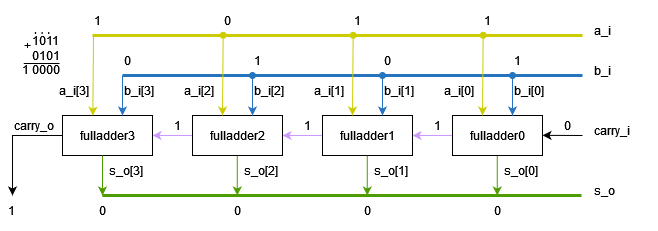

The diagram above was exported from draw.io. Its source (the exported page's mxGraphModel, read from the mxfile embedded in the PNG):
<mxGraphModel dx="683" dy="346" grid="1" gridSize="10" guides="1" tooltips="1" connect="1" arrows="1" fold="1" page="1" pageScale="1" pageWidth="1169" pageHeight="827" math="0" shadow="0">
  <root>
    <mxCell id="0" />
    <mxCell id="1" parent="0" />
    <mxCell id="2" value="" style="endArrow=none;html=1;rounded=0;strokeWidth=3;strokeColor=#CCCC00;labelBackgroundColor=none;fontColor=#000000;" edge="1" parent="1">
      <mxGeometry width="50" height="50" relative="1" as="geometry">
        <mxPoint x="356" y="320" as="sourcePoint" />
        <mxPoint x="846" y="320" as="targetPoint" />
      </mxGeometry>
    </mxCell>
    <mxCell id="3" value="" style="endArrow=none;html=1;rounded=0;strokeWidth=3;strokeColor=#2673BF;labelBackgroundColor=none;fontColor=#000000;" edge="1" parent="1">
      <mxGeometry width="50" height="50" relative="1" as="geometry">
        <mxPoint x="386" y="360" as="sourcePoint" />
        <mxPoint x="846" y="360" as="targetPoint" />
      </mxGeometry>
    </mxCell>
    <mxCell id="4" value="" style="endArrow=none;html=1;rounded=0;strokeWidth=3;strokeColor=#4E9C00;labelBackgroundColor=none;fontColor=#000000;" edge="1" parent="1">
      <mxGeometry width="50" height="50" relative="1" as="geometry">
        <mxPoint x="366" y="480" as="sourcePoint" />
        <mxPoint x="845" y="480" as="targetPoint" />
      </mxGeometry>
    </mxCell>
    <mxCell id="5" value="" style="edgeStyle=orthogonalEdgeStyle;rounded=0;orthogonalLoop=1;jettySize=auto;html=1;strokeColor=#CC99FF;labelBackgroundColor=none;fontColor=#000000;" edge="1" source="6" target="8" parent="1">
      <mxGeometry relative="1" as="geometry" />
    </mxCell>
    <mxCell id="6" value="fulladder0" style="rounded=0;whiteSpace=wrap;html=1;strokeColor=#000000;labelBackgroundColor=none;fontColor=#000000;fillColor=none;" vertex="1" parent="1">
      <mxGeometry x="716" y="400" width="90" height="40" as="geometry" />
    </mxCell>
    <mxCell id="7" value="" style="edgeStyle=orthogonalEdgeStyle;rounded=0;orthogonalLoop=1;jettySize=auto;html=1;strokeColor=#CC99FF;labelBackgroundColor=none;fontColor=#000000;" edge="1" source="8" target="10" parent="1">
      <mxGeometry relative="1" as="geometry" />
    </mxCell>
    <mxCell id="8" value="fulladder1" style="rounded=0;whiteSpace=wrap;html=1;strokeColor=#000000;labelBackgroundColor=none;fontColor=#000000;fillColor=none;" vertex="1" parent="1">
      <mxGeometry x="586" y="400" width="90" height="40" as="geometry" />
    </mxCell>
    <mxCell id="9" value="" style="edgeStyle=orthogonalEdgeStyle;rounded=0;orthogonalLoop=1;jettySize=auto;html=1;strokeColor=#CC99FF;labelBackgroundColor=none;fontColor=#000000;" edge="1" source="10" target="11" parent="1">
      <mxGeometry relative="1" as="geometry" />
    </mxCell>
    <mxCell id="10" value="fulladder2" style="rounded=0;whiteSpace=wrap;html=1;strokeColor=#000000;labelBackgroundColor=none;fontColor=#000000;fillColor=none;" vertex="1" parent="1">
      <mxGeometry x="456" y="400" width="90" height="40" as="geometry" />
    </mxCell>
    <mxCell id="11" value="fulladder3" style="rounded=0;whiteSpace=wrap;html=1;strokeColor=#000000;labelBackgroundColor=none;fontColor=#000000;fillColor=none;" vertex="1" parent="1">
      <mxGeometry x="326" y="400" width="90" height="40" as="geometry" />
    </mxCell>
    <mxCell id="12" value="" style="endArrow=classic;html=1;rounded=0;fontColor=#000000;strokeColor=#000000;labelBackgroundColor=none;" edge="1" parent="1">
      <mxGeometry width="50" height="50" relative="1" as="geometry">
        <mxPoint x="846" y="420" as="sourcePoint" />
        <mxPoint x="806" y="419.86" as="targetPoint" />
      </mxGeometry>
    </mxCell>
    <mxCell id="13" value="" style="endArrow=classic;html=1;rounded=0;entryX=0.326;entryY=0.005;entryDx=0;entryDy=0;entryPerimeter=0;strokeColor=#CCCC00;labelBackgroundColor=none;" edge="1" parent="1">
      <mxGeometry width="50" height="50" relative="1" as="geometry">
        <mxPoint x="357" y="320" as="sourcePoint" />
        <mxPoint x="356.34000000000015" y="400.20000000000005" as="targetPoint" />
      </mxGeometry>
    </mxCell>
    <mxCell id="14" value="" style="endArrow=classic;html=1;rounded=0;strokeColor=#2673BF;labelBackgroundColor=none;" edge="1" parent="1">
      <mxGeometry width="50" height="50" relative="1" as="geometry">
        <mxPoint x="386" y="360" as="sourcePoint" />
        <mxPoint x="386" y="400" as="targetPoint" />
      </mxGeometry>
    </mxCell>
    <mxCell id="15" value="" style="endArrow=classic;html=1;rounded=0;strokeColor=#2673BF;startArrow=oval;startFill=1;labelBackgroundColor=none;" edge="1" parent="1">
      <mxGeometry width="50" height="50" relative="1" as="geometry">
        <mxPoint x="516" y="360" as="sourcePoint" />
        <mxPoint x="516" y="400" as="targetPoint" />
      </mxGeometry>
    </mxCell>
    <mxCell id="16" value="" style="endArrow=classic;html=1;rounded=0;strokeColor=#2673BF;startArrow=oval;startFill=1;labelBackgroundColor=none;" edge="1" parent="1">
      <mxGeometry width="50" height="50" relative="1" as="geometry">
        <mxPoint x="646" y="360" as="sourcePoint" />
        <mxPoint x="646" y="400" as="targetPoint" />
      </mxGeometry>
    </mxCell>
    <mxCell id="17" value="" style="endArrow=classic;html=1;rounded=0;strokeColor=#2673BF;startArrow=oval;startFill=1;labelBackgroundColor=none;" edge="1" parent="1">
      <mxGeometry width="50" height="50" relative="1" as="geometry">
        <mxPoint x="776" y="360" as="sourcePoint" />
        <mxPoint x="776" y="400" as="targetPoint" />
      </mxGeometry>
    </mxCell>
    <mxCell id="18" value="" style="endArrow=classic;html=1;rounded=0;entryX=0.326;entryY=0.005;entryDx=0;entryDy=0;entryPerimeter=0;strokeColor=#CCCC00;startArrow=oval;startFill=1;labelBackgroundColor=none;" edge="1" parent="1">
      <mxGeometry width="50" height="50" relative="1" as="geometry">
        <mxPoint x="486.65999999999985" y="319.79999999999995" as="sourcePoint" />
        <mxPoint x="486" y="400" as="targetPoint" />
      </mxGeometry>
    </mxCell>
    <mxCell id="19" value="" style="endArrow=classic;html=1;rounded=0;entryX=0.326;entryY=0.005;entryDx=0;entryDy=0;entryPerimeter=0;strokeColor=#CCCC00;startArrow=oval;startFill=1;labelBackgroundColor=none;" edge="1" parent="1">
      <mxGeometry width="50" height="50" relative="1" as="geometry">
        <mxPoint x="616.6599999999999" y="319.79999999999995" as="sourcePoint" />
        <mxPoint x="616" y="400" as="targetPoint" />
      </mxGeometry>
    </mxCell>
    <mxCell id="20" value="" style="endArrow=classic;html=1;rounded=0;entryX=0.326;entryY=0.005;entryDx=0;entryDy=0;entryPerimeter=0;strokeColor=#CCCC00;startArrow=oval;startFill=1;labelBackgroundColor=none;" edge="1" parent="1">
      <mxGeometry width="50" height="50" relative="1" as="geometry">
        <mxPoint x="746.6599999999999" y="319.79999999999995" as="sourcePoint" />
        <mxPoint x="746" y="400" as="targetPoint" />
      </mxGeometry>
    </mxCell>
    <mxCell id="21" value="" style="endArrow=classic;html=1;rounded=0;strokeColor=#4E9C00;labelBackgroundColor=none;fontColor=#000000;" edge="1" parent="1">
      <mxGeometry width="50" height="50" relative="1" as="geometry">
        <mxPoint x="366" y="440" as="sourcePoint" />
        <mxPoint x="366" y="480" as="targetPoint" />
      </mxGeometry>
    </mxCell>
    <mxCell id="22" value="" style="endArrow=classic;html=1;rounded=0;strokeColor=#4E9C00;labelBackgroundColor=none;fontColor=#000000;" edge="1" parent="1">
      <mxGeometry width="50" height="50" relative="1" as="geometry">
        <mxPoint x="500.76" y="440" as="sourcePoint" />
        <mxPoint x="500.76" y="480" as="targetPoint" />
      </mxGeometry>
    </mxCell>
    <mxCell id="23" value="" style="endArrow=classic;html=1;rounded=0;strokeColor=#4E9C00;labelBackgroundColor=none;fontColor=#000000;" edge="1" parent="1">
      <mxGeometry width="50" height="50" relative="1" as="geometry">
        <mxPoint x="630.76" y="440" as="sourcePoint" />
        <mxPoint x="630.76" y="480" as="targetPoint" />
      </mxGeometry>
    </mxCell>
    <mxCell id="24" value="" style="endArrow=classic;html=1;rounded=0;strokeColor=#4E9C00;labelBackgroundColor=none;fontColor=#000000;" edge="1" parent="1">
      <mxGeometry width="50" height="50" relative="1" as="geometry">
        <mxPoint x="760.76" y="440" as="sourcePoint" />
        <mxPoint x="760.76" y="480" as="targetPoint" />
      </mxGeometry>
    </mxCell>
    <mxCell id="25" value="" style="endArrow=classic;html=1;rounded=0;exitX=0;exitY=0.5;exitDx=0;exitDy=0;strokeColor=#000000;labelBackgroundColor=none;fontColor=#000000;" edge="1" source="11" parent="1">
      <mxGeometry width="50" height="50" relative="1" as="geometry">
        <mxPoint x="236" y="430" as="sourcePoint" />
        <mxPoint x="276" y="480" as="targetPoint" />
        <Array as="points">
          <mxPoint x="276" y="420" />
        </Array>
      </mxGeometry>
    </mxCell>
    <mxCell id="26" value="carry_i" style="text;html=1;strokeColor=none;fillColor=none;align=left;verticalAlign=middle;whiteSpace=wrap;rounded=0;fontColor=#000000;labelBackgroundColor=none;" vertex="1" parent="1">
      <mxGeometry x="856" y="400" width="60" height="30" as="geometry" />
    </mxCell>
    <mxCell id="27" value="b_i" style="text;html=1;strokeColor=none;fillColor=none;align=left;verticalAlign=middle;whiteSpace=wrap;rounded=0;fontColor=#000000;labelBackgroundColor=none;" vertex="1" parent="1">
      <mxGeometry x="856" y="340" width="60" height="30" as="geometry" />
    </mxCell>
    <mxCell id="28" value="a_i" style="text;html=1;strokeColor=none;fillColor=none;align=left;verticalAlign=middle;whiteSpace=wrap;rounded=0;fontColor=#000000;labelBackgroundColor=none;" vertex="1" parent="1">
      <mxGeometry x="856" y="300" width="60" height="30" as="geometry" />
    </mxCell>
    <mxCell id="29" value="s_o" style="text;html=1;strokeColor=none;fillColor=none;align=left;verticalAlign=middle;whiteSpace=wrap;rounded=0;fontColor=#000000;labelBackgroundColor=none;" vertex="1" parent="1">
      <mxGeometry x="856" y="460" width="60" height="30" as="geometry" />
    </mxCell>
    <mxCell id="30" value="carry_o" style="text;html=1;strokeColor=none;fillColor=none;align=left;verticalAlign=middle;whiteSpace=wrap;rounded=0;fontColor=#000000;labelBackgroundColor=none;" vertex="1" parent="1">
      <mxGeometry x="276" y="395" width="50" height="30" as="geometry" />
    </mxCell>
    <mxCell id="31" value="1" style="text;html=1;strokeColor=none;fillColor=none;align=left;verticalAlign=middle;whiteSpace=wrap;rounded=0;fontColor=#000000;labelBackgroundColor=none;" vertex="1" parent="1">
      <mxGeometry x="356" y="290" width="10" height="30" as="geometry" />
    </mxCell>
    <mxCell id="32" value="0" style="text;html=1;strokeColor=none;fillColor=none;align=left;verticalAlign=middle;whiteSpace=wrap;rounded=0;fontColor=#000000;labelBackgroundColor=none;" vertex="1" parent="1">
      <mxGeometry x="486" y="290" width="10" height="30" as="geometry" />
    </mxCell>
    <mxCell id="33" value="1" style="text;html=1;strokeColor=none;fillColor=none;align=left;verticalAlign=middle;whiteSpace=wrap;rounded=0;fontColor=#000000;labelBackgroundColor=none;" vertex="1" parent="1">
      <mxGeometry x="616" y="290" width="10" height="30" as="geometry" />
    </mxCell>
    <mxCell id="34" value="1" style="text;html=1;strokeColor=none;fillColor=none;align=left;verticalAlign=middle;whiteSpace=wrap;rounded=0;fontColor=#000000;labelBackgroundColor=none;" vertex="1" parent="1">
      <mxGeometry x="746" y="290" width="10" height="30" as="geometry" />
    </mxCell>
    <mxCell id="35" value="0" style="text;html=1;strokeColor=none;fillColor=none;align=left;verticalAlign=middle;whiteSpace=wrap;rounded=0;fontColor=#000000;labelBackgroundColor=none;" vertex="1" parent="1">
      <mxGeometry x="386" y="330" width="10" height="30" as="geometry" />
    </mxCell>
    <mxCell id="36" value="1" style="text;html=1;strokeColor=none;fillColor=none;align=left;verticalAlign=middle;whiteSpace=wrap;rounded=0;fontColor=#000000;labelBackgroundColor=none;" vertex="1" parent="1">
      <mxGeometry x="516" y="330" width="10" height="30" as="geometry" />
    </mxCell>
    <mxCell id="37" value="0" style="text;html=1;strokeColor=none;fillColor=none;align=left;verticalAlign=middle;whiteSpace=wrap;rounded=0;fontColor=#000000;labelBackgroundColor=none;" vertex="1" parent="1">
      <mxGeometry x="646" y="330" width="10" height="30" as="geometry" />
    </mxCell>
    <mxCell id="38" value="1" style="text;html=1;strokeColor=none;fillColor=none;align=left;verticalAlign=middle;whiteSpace=wrap;rounded=0;fontColor=#000000;labelBackgroundColor=none;" vertex="1" parent="1">
      <mxGeometry x="776" y="330" width="10" height="30" as="geometry" />
    </mxCell>
    <mxCell id="39" value="0" style="text;html=1;strokeColor=none;fillColor=none;align=left;verticalAlign=middle;whiteSpace=wrap;rounded=0;fontColor=#000000;labelBackgroundColor=none;" vertex="1" parent="1">
      <mxGeometry x="361" y="480" width="10" height="30" as="geometry" />
    </mxCell>
    <mxCell id="40" value="0" style="text;html=1;strokeColor=none;fillColor=none;align=left;verticalAlign=middle;whiteSpace=wrap;rounded=0;fontColor=#000000;labelBackgroundColor=none;" vertex="1" parent="1">
      <mxGeometry x="496" y="480" width="10" height="30" as="geometry" />
    </mxCell>
    <mxCell id="41" value="0" style="text;html=1;strokeColor=none;fillColor=none;align=left;verticalAlign=middle;whiteSpace=wrap;rounded=0;fontColor=#000000;labelBackgroundColor=none;" vertex="1" parent="1">
      <mxGeometry x="626" y="480" width="10" height="30" as="geometry" />
    </mxCell>
    <mxCell id="42" value="0" style="text;html=1;strokeColor=none;fillColor=none;align=left;verticalAlign=middle;whiteSpace=wrap;rounded=0;fontColor=#000000;labelBackgroundColor=none;" vertex="1" parent="1">
      <mxGeometry x="756" y="480" width="10" height="30" as="geometry" />
    </mxCell>
    <mxCell id="43" value="1" style="text;html=1;strokeColor=none;fillColor=none;align=left;verticalAlign=middle;whiteSpace=wrap;rounded=0;fontColor=#000000;labelBackgroundColor=none;" vertex="1" parent="1">
      <mxGeometry x="270" y="480" width="10" height="30" as="geometry" />
    </mxCell>
    <mxCell id="44" value="1" style="text;html=1;strokeColor=none;fillColor=none;align=left;verticalAlign=middle;whiteSpace=wrap;rounded=0;fontColor=#000000;labelBackgroundColor=none;" vertex="1" parent="1">
      <mxGeometry x="696" y="395" width="10" height="30" as="geometry" />
    </mxCell>
    <mxCell id="45" value="1" style="text;html=1;strokeColor=none;fillColor=none;align=left;verticalAlign=middle;whiteSpace=wrap;rounded=0;fontColor=#000000;labelBackgroundColor=none;" vertex="1" parent="1">
      <mxGeometry x="566" y="395" width="10" height="30" as="geometry" />
    </mxCell>
    <mxCell id="46" value="1" style="text;html=1;strokeColor=none;fillColor=none;align=left;verticalAlign=middle;whiteSpace=wrap;rounded=0;fontColor=#000000;labelBackgroundColor=none;" vertex="1" parent="1">
      <mxGeometry x="436" y="395" width="10" height="30" as="geometry" />
    </mxCell>
    <mxCell id="47" value="0" style="text;html=1;strokeColor=none;fillColor=none;align=left;verticalAlign=middle;whiteSpace=wrap;rounded=0;fontColor=#000000;labelBackgroundColor=none;" vertex="1" parent="1">
      <mxGeometry x="826" y="395" width="10" height="30" as="geometry" />
    </mxCell>
    <mxCell id="48" value="&lt;div&gt;1011&lt;/div&gt;&lt;div&gt;0101&lt;/div&gt;&lt;div&gt;0000&lt;br&gt;&lt;/div&gt;" style="text;html=1;strokeColor=none;fillColor=none;align=center;verticalAlign=middle;whiteSpace=wrap;rounded=0;fontColor=#000000;labelBackgroundColor=none;" vertex="1" parent="1">
      <mxGeometry x="280" y="320" width="60" height="40" as="geometry" />
    </mxCell>
    <mxCell id="49" value="+" style="text;html=1;strokeColor=none;fillColor=none;align=center;verticalAlign=middle;whiteSpace=wrap;rounded=0;fontColor=#000000;labelBackgroundColor=none;" vertex="1" parent="1">
      <mxGeometry x="285.5" y="322" width="11" height="17" as="geometry" />
    </mxCell>
    <mxCell id="50" value="1" style="text;html=1;strokeColor=none;fillColor=none;align=center;verticalAlign=middle;whiteSpace=wrap;rounded=0;fontColor=#000000;labelBackgroundColor=none;" vertex="1" parent="1">
      <mxGeometry x="284.5" y="348" width="11" height="11" as="geometry" />
    </mxCell>
    <mxCell id="51" value="" style="endArrow=none;html=1;rounded=0;exitX=0.25;exitY=0;exitDx=0;exitDy=0;fontColor=#000000;strokeColor=#000000;labelBackgroundColor=none;" edge="1" source="50" parent="1">
      <mxGeometry width="50" height="50" relative="1" as="geometry">
        <mxPoint x="282" y="348" as="sourcePoint" />
        <mxPoint x="323" y="348" as="targetPoint" />
      </mxGeometry>
    </mxCell>
    <mxCell id="52" value="&lt;font style=&quot;font-size: 12px;&quot; face=&quot;Comic Sans MS&quot;&gt;. . .&lt;br&gt;&lt;/font&gt;" style="text;html=1;strokeColor=none;fillColor=none;align=center;verticalAlign=middle;whiteSpace=wrap;rounded=0;fontFamily=Courier New;fontColor=#000000;labelBackgroundColor=none;" vertex="1" parent="1">
      <mxGeometry x="291" y="303" width="30" height="22" as="geometry" />
    </mxCell>
    <mxCell id="53" value="s_o[0]" style="text;html=1;strokeColor=none;fillColor=none;align=left;verticalAlign=middle;whiteSpace=wrap;rounded=0;fontColor=#000000;labelBackgroundColor=none;" vertex="1" parent="1">
      <mxGeometry x="766" y="440" width="60" height="30" as="geometry" />
    </mxCell>
    <mxCell id="54" value="s_o[1]" style="text;html=1;strokeColor=none;fillColor=none;align=left;verticalAlign=middle;whiteSpace=wrap;rounded=0;fontColor=#000000;labelBackgroundColor=none;" vertex="1" parent="1">
      <mxGeometry x="636" y="440" width="60" height="30" as="geometry" />
    </mxCell>
    <mxCell id="55" value="s_o[2]" style="text;html=1;strokeColor=none;fillColor=none;align=left;verticalAlign=middle;whiteSpace=wrap;rounded=0;fontColor=#000000;labelBackgroundColor=none;" vertex="1" parent="1">
      <mxGeometry x="506" y="440" width="60" height="30" as="geometry" />
    </mxCell>
    <mxCell id="56" value="s_o[3]" style="text;html=1;strokeColor=none;fillColor=none;align=left;verticalAlign=middle;whiteSpace=wrap;rounded=0;fontColor=#000000;labelBackgroundColor=none;" vertex="1" parent="1">
      <mxGeometry x="371" y="440" width="60" height="30" as="geometry" />
    </mxCell>
    <mxCell id="57" value="b_i[0]" style="text;html=1;strokeColor=none;fillColor=none;align=left;verticalAlign=middle;whiteSpace=wrap;rounded=0;fontColor=#000000;labelBackgroundColor=none;" vertex="1" parent="1">
      <mxGeometry x="776" y="360" width="60" height="30" as="geometry" />
    </mxCell>
    <mxCell id="58" value="b_i[1]" style="text;html=1;strokeColor=none;fillColor=none;align=left;verticalAlign=middle;whiteSpace=wrap;rounded=0;fontColor=#000000;labelBackgroundColor=none;" vertex="1" parent="1">
      <mxGeometry x="646" y="360" width="60" height="30" as="geometry" />
    </mxCell>
    <mxCell id="59" value="b_i[2]" style="text;html=1;strokeColor=none;fillColor=none;align=left;verticalAlign=middle;whiteSpace=wrap;rounded=0;fontColor=#000000;labelBackgroundColor=none;" vertex="1" parent="1">
      <mxGeometry x="516" y="360" width="60" height="30" as="geometry" />
    </mxCell>
    <mxCell id="60" value="b_i[3]" style="text;html=1;strokeColor=none;fillColor=none;align=left;verticalAlign=middle;whiteSpace=wrap;rounded=0;fontColor=#000000;labelBackgroundColor=none;" vertex="1" parent="1">
      <mxGeometry x="386" y="360" width="60" height="30" as="geometry" />
    </mxCell>
    <mxCell id="61" value="a_i[1]" style="text;html=1;strokeColor=none;fillColor=none;align=left;verticalAlign=middle;whiteSpace=wrap;rounded=0;fontColor=#000000;labelBackgroundColor=none;" vertex="1" parent="1">
      <mxGeometry x="576" y="360" width="60" height="30" as="geometry" />
    </mxCell>
    <mxCell id="62" value="a_i[0]" style="text;html=1;strokeColor=none;fillColor=none;align=left;verticalAlign=middle;whiteSpace=wrap;rounded=0;fontColor=#000000;labelBackgroundColor=none;" vertex="1" parent="1">
      <mxGeometry x="706" y="360" width="60" height="30" as="geometry" />
    </mxCell>
    <mxCell id="63" value="a_i[2]" style="text;html=1;strokeColor=none;fillColor=none;align=left;verticalAlign=middle;whiteSpace=wrap;rounded=0;fontColor=#000000;labelBackgroundColor=none;" vertex="1" parent="1">
      <mxGeometry x="446" y="360" width="60" height="30" as="geometry" />
    </mxCell>
    <mxCell id="64" value="a_i[3]" style="text;html=1;strokeColor=none;fillColor=none;align=left;verticalAlign=middle;whiteSpace=wrap;rounded=0;fontColor=#000000;labelBackgroundColor=none;" vertex="1" parent="1">
      <mxGeometry x="321" y="360" width="60" height="30" as="geometry" />
    </mxCell>
  </root>
</mxGraphModel>